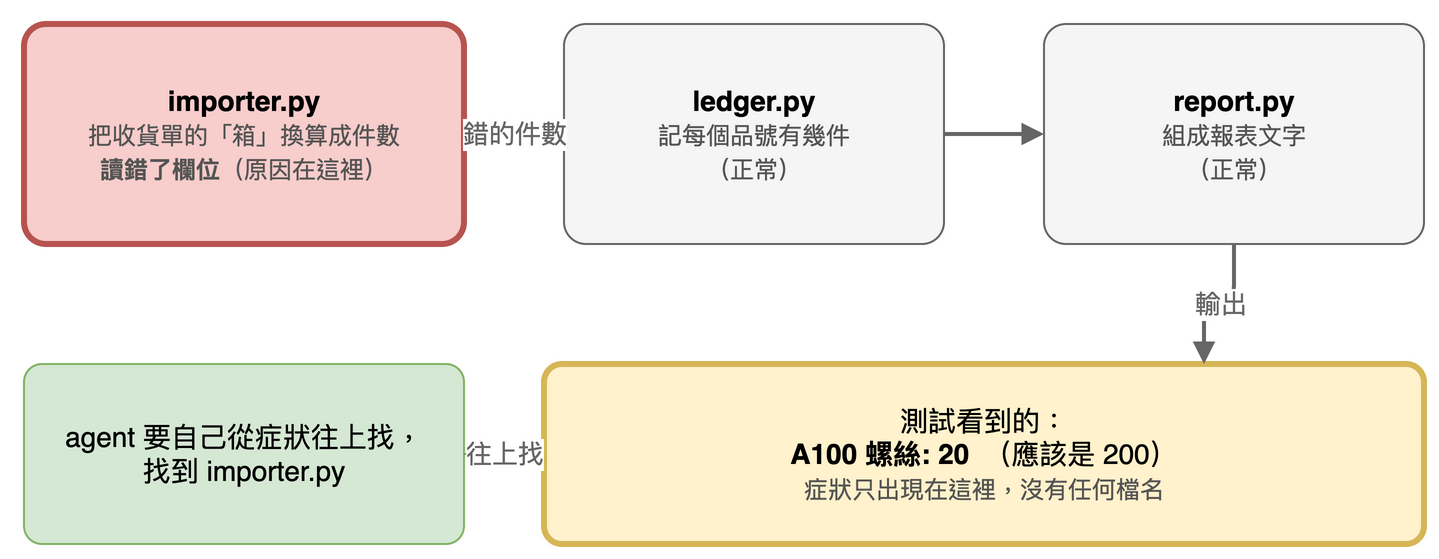

The diagram above was exported from draw.io. Its source (the exported page's mxGraphModel, read from the mxfile embedded in the PNG):
<mxGraphModel>
  <root>
    <mxCell id="0" />
    <mxCell id="1" parent="0" />
    <mxCell id="c2" value="&lt;b&gt;importer.py&lt;/b&gt;&lt;br&gt;&lt;font style=&quot;font-size:12px&quot; color=&quot;#555555&quot;&gt;把收貨單的「箱」換算成件數&lt;br&gt;&lt;b&gt;讀錯了欄位&lt;/b&gt;（原因在這裡）&lt;/font&gt;" style="rounded=1;arcSize=10;whiteSpace=wrap;html=1;fontSize=14;align=center;fillColor=#f8cecc;strokeColor=#b85450;strokeWidth=3;" vertex="1" parent="1">
      <mxGeometry x="20" y="60" width="220" height="110" as="geometry" />
    </mxCell>
    <mxCell id="c3" value="&lt;b&gt;ledger.py&lt;/b&gt;&lt;br&gt;&lt;font style=&quot;font-size:12px&quot; color=&quot;#555555&quot;&gt;記每個品號有幾件&lt;br&gt;（正常）&lt;/font&gt;" style="rounded=1;arcSize=10;whiteSpace=wrap;html=1;fontSize=14;align=center;fillColor=#f5f5f5;strokeColor=#666666;" vertex="1" parent="1">
      <mxGeometry x="290" y="60" width="190" height="110" as="geometry" />
    </mxCell>
    <mxCell id="c4" value="&lt;b&gt;report.py&lt;/b&gt;&lt;br&gt;&lt;font style=&quot;font-size:12px&quot; color=&quot;#555555&quot;&gt;組成報表文字&lt;br&gt;（正常）&lt;/font&gt;" style="rounded=1;arcSize=10;whiteSpace=wrap;html=1;fontSize=14;align=center;fillColor=#f5f5f5;strokeColor=#666666;" vertex="1" parent="1">
      <mxGeometry x="530" y="60" width="190" height="110" as="geometry" />
    </mxCell>
    <mxCell id="c5" value="測試看到的：&lt;br&gt;&lt;b&gt;A100 螺絲: 20&lt;/b&gt;　（應該是 200）&lt;br&gt;&lt;font style=&quot;font-size:12px&quot; color=&quot;#555555&quot;&gt;症狀只出現在這裡，沒有任何檔名&lt;/font&gt;" style="rounded=1;arcSize=10;whiteSpace=wrap;html=1;fontSize=14;align=center;fillColor=#fff2cc;strokeColor=#d6b656;strokeWidth=3;" vertex="1" parent="1">
      <mxGeometry x="280" y="230" width="440" height="90" as="geometry" />
    </mxCell>
    <mxCell id="c6" value="錯的件數" style="edgeStyle=orthogonalEdgeStyle;rounded=1;html=1;endArrow=block;fontSize=13;strokeColor=#666666;fontColor=#666666;strokeWidth=2;" edge="1" parent="1" source="c2" target="c3">
      <mxGeometry relative="1" as="geometry" />
    </mxCell>
    <mxCell id="c7" value="" style="edgeStyle=orthogonalEdgeStyle;rounded=1;html=1;endArrow=block;fontSize=13;strokeColor=#666666;fontColor=#666666;strokeWidth=2;" edge="1" parent="1" source="c3" target="c4">
      <mxGeometry relative="1" as="geometry" />
    </mxCell>
    <mxCell id="c8" value="輸出" style="edgeStyle=orthogonalEdgeStyle;rounded=1;html=1;endArrow=block;fontSize=13;strokeColor=#666666;fontColor=#666666;strokeWidth=2;exitX=0.5;exitY=1;exitDx=0;exitDy=0;entryX=0.75;entryY=0;entryDx=0;entryDy=0;" edge="1" parent="1" source="c4" target="c5">
      <mxGeometry relative="1" as="geometry" />
    </mxCell>
    <mxCell id="c9" value="agent 要自己從症狀往上找，&lt;br&gt;找到 importer.py" style="rounded=1;arcSize=10;whiteSpace=wrap;html=1;fontSize=14;align=center;fillColor=#d5e8d4;strokeColor=#82b366;" vertex="1" parent="1">
      <mxGeometry x="20" y="230" width="220" height="90" as="geometry" />
    </mxCell>
    <mxCell id="c10" value="往上找" style="edgeStyle=orthogonalEdgeStyle;rounded=1;html=1;endArrow=block;fontSize=13;strokeColor=#666666;fontColor=#666666;strokeWidth=2;exitX=0;exitY=0.5;exitDx=0;exitDy=0;entryX=1;entryY=0.5;entryDx=0;entryDy=0;" edge="1" parent="1" source="c5" target="c9">
      <mxGeometry relative="1" as="geometry" />
    </mxCell>
  </root>
</mxGraphModel>